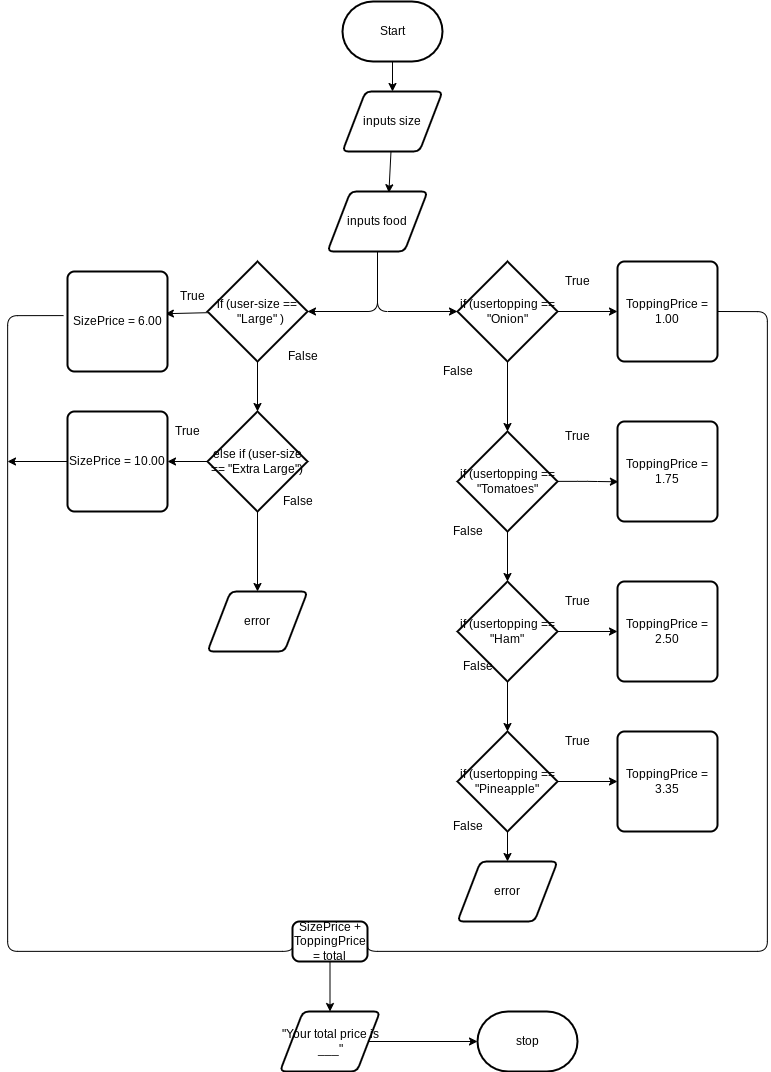

The diagram above was exported from draw.io. Its source (the exported page's mxGraphModel, read from the mxfile embedded in the PNG):
<mxGraphModel dx="857" dy="1057" grid="1" gridSize="10" guides="1" tooltips="1" connect="1" arrows="1" fold="1" page="1" pageScale="1" pageWidth="850" pageHeight="1100" math="0" shadow="0">
  <root>
    <mxCell id="0" />
    <mxCell id="1" parent="0" />
    <mxCell id="5" style="edgeStyle=none;html=1;entryX=0.5;entryY=0;entryDx=0;entryDy=0;" edge="1" parent="1" source="2" target="4">
      <mxGeometry relative="1" as="geometry" />
    </mxCell>
    <mxCell id="2" value="Start" style="strokeWidth=2;html=1;shape=mxgraph.flowchart.terminator;whiteSpace=wrap;" parent="1" vertex="1">
      <mxGeometry x="375" y="10" width="100" height="60" as="geometry" />
    </mxCell>
    <mxCell id="7" style="edgeStyle=none;html=1;entryX=0.614;entryY=0.021;entryDx=0;entryDy=0;entryPerimeter=0;" edge="1" parent="1" source="4" target="6">
      <mxGeometry relative="1" as="geometry" />
    </mxCell>
    <mxCell id="4" value="inputs size" style="shape=parallelogram;html=1;strokeWidth=2;perimeter=parallelogramPerimeter;whiteSpace=wrap;rounded=1;arcSize=12;size=0.23;" vertex="1" parent="1">
      <mxGeometry x="375" y="100" width="100" height="60" as="geometry" />
    </mxCell>
    <mxCell id="MIZYTr7ud4k09izZkJ4G-14" style="edgeStyle=none;html=1;entryX=1;entryY=0.5;entryDx=0;entryDy=0;entryPerimeter=0;" edge="1" parent="1" source="6" target="8">
      <mxGeometry relative="1" as="geometry">
        <mxPoint x="420" y="320" as="targetPoint" />
        <Array as="points">
          <mxPoint x="410" y="320" />
        </Array>
      </mxGeometry>
    </mxCell>
    <mxCell id="MIZYTr7ud4k09izZkJ4G-15" style="edgeStyle=none;html=1;entryX=0;entryY=0.5;entryDx=0;entryDy=0;entryPerimeter=0;" edge="1" parent="1" source="6" target="MIZYTr7ud4k09izZkJ4G-25">
      <mxGeometry relative="1" as="geometry">
        <mxPoint x="490" y="320" as="targetPoint" />
        <Array as="points">
          <mxPoint x="410" y="320" />
        </Array>
      </mxGeometry>
    </mxCell>
    <mxCell id="6" value="inputs food" style="shape=parallelogram;html=1;strokeWidth=2;perimeter=parallelogramPerimeter;whiteSpace=wrap;rounded=1;arcSize=12;size=0.23;" vertex="1" parent="1">
      <mxGeometry x="360" y="200" width="100" height="60" as="geometry" />
    </mxCell>
    <mxCell id="MIZYTr7ud4k09izZkJ4G-10" style="edgeStyle=none;html=1;entryX=0.979;entryY=0.422;entryDx=0;entryDy=0;entryPerimeter=0;" edge="1" parent="1" source="8" target="MIZYTr7ud4k09izZkJ4G-9">
      <mxGeometry relative="1" as="geometry" />
    </mxCell>
    <mxCell id="MIZYTr7ud4k09izZkJ4G-18" style="edgeStyle=none;html=1;entryX=0.5;entryY=0;entryDx=0;entryDy=0;entryPerimeter=0;" edge="1" parent="1" source="8" target="MIZYTr7ud4k09izZkJ4G-17">
      <mxGeometry relative="1" as="geometry" />
    </mxCell>
    <mxCell id="8" value="if (user-size ==&lt;br&gt;&amp;nbsp; &quot;Large&quot; )" style="strokeWidth=2;html=1;shape=mxgraph.flowchart.decision;whiteSpace=wrap;" vertex="1" parent="1">
      <mxGeometry x="240" y="270" width="100" height="100" as="geometry" />
    </mxCell>
    <mxCell id="MIZYTr7ud4k09izZkJ4G-9" value="SizePrice = 6.00" style="rounded=1;whiteSpace=wrap;html=1;absoluteArcSize=1;arcSize=14;strokeWidth=2;" vertex="1" parent="1">
      <mxGeometry x="100" y="280" width="100" height="100" as="geometry" />
    </mxCell>
    <mxCell id="MIZYTr7ud4k09izZkJ4G-11" value="True" style="text;html=1;align=center;verticalAlign=middle;resizable=0;points=[];autosize=1;strokeColor=none;fillColor=none;" vertex="1" parent="1">
      <mxGeometry x="200" y="290" width="50" height="30" as="geometry" />
    </mxCell>
    <mxCell id="MIZYTr7ud4k09izZkJ4G-12" value="False" style="text;html=1;align=center;verticalAlign=middle;resizable=0;points=[];autosize=1;strokeColor=none;fillColor=none;" vertex="1" parent="1">
      <mxGeometry x="310" y="350" width="50" height="30" as="geometry" />
    </mxCell>
    <mxCell id="MIZYTr7ud4k09izZkJ4G-20" style="edgeStyle=none;html=1;entryX=1;entryY=0.5;entryDx=0;entryDy=0;" edge="1" parent="1" source="MIZYTr7ud4k09izZkJ4G-17" target="MIZYTr7ud4k09izZkJ4G-19">
      <mxGeometry relative="1" as="geometry" />
    </mxCell>
    <mxCell id="MIZYTr7ud4k09izZkJ4G-66" style="edgeStyle=orthogonalEdgeStyle;html=1;entryX=0.5;entryY=0;entryDx=0;entryDy=0;" edge="1" parent="1" source="MIZYTr7ud4k09izZkJ4G-17" target="MIZYTr7ud4k09izZkJ4G-65">
      <mxGeometry relative="1" as="geometry" />
    </mxCell>
    <mxCell id="MIZYTr7ud4k09izZkJ4G-17" value="else if (user-size == &quot;Extra Large&quot;)" style="strokeWidth=2;html=1;shape=mxgraph.flowchart.decision;whiteSpace=wrap;" vertex="1" parent="1">
      <mxGeometry x="240" y="420" width="100" height="100" as="geometry" />
    </mxCell>
    <mxCell id="MIZYTr7ud4k09izZkJ4G-24" style="edgeStyle=orthogonalEdgeStyle;html=1;" edge="1" parent="1" source="MIZYTr7ud4k09izZkJ4G-19">
      <mxGeometry relative="1" as="geometry">
        <mxPoint x="40" y="470" as="targetPoint" />
      </mxGeometry>
    </mxCell>
    <mxCell id="MIZYTr7ud4k09izZkJ4G-19" value="SizePrice = 10.00" style="rounded=1;whiteSpace=wrap;html=1;absoluteArcSize=1;arcSize=14;strokeWidth=2;" vertex="1" parent="1">
      <mxGeometry x="100" y="420" width="100" height="100" as="geometry" />
    </mxCell>
    <mxCell id="MIZYTr7ud4k09izZkJ4G-21" value="True" style="text;html=1;align=center;verticalAlign=middle;resizable=0;points=[];autosize=1;strokeColor=none;fillColor=none;" vertex="1" parent="1">
      <mxGeometry x="195" y="425" width="50" height="30" as="geometry" />
    </mxCell>
    <mxCell id="MIZYTr7ud4k09izZkJ4G-22" value="False" style="text;html=1;align=center;verticalAlign=middle;resizable=0;points=[];autosize=1;strokeColor=none;fillColor=none;" vertex="1" parent="1">
      <mxGeometry x="305" y="495" width="50" height="30" as="geometry" />
    </mxCell>
    <mxCell id="MIZYTr7ud4k09izZkJ4G-23" value="" style="endArrow=none;html=1;entryX=-0.04;entryY=0.441;entryDx=0;entryDy=0;entryPerimeter=0;edgeStyle=orthogonalEdgeStyle;exitX=0;exitY=0.5;exitDx=0;exitDy=0;" edge="1" parent="1" source="MIZYTr7ud4k09izZkJ4G-69" target="MIZYTr7ud4k09izZkJ4G-9">
      <mxGeometry width="50" height="50" relative="1" as="geometry">
        <mxPoint x="290" y="960" as="sourcePoint" />
        <mxPoint x="60" y="330" as="targetPoint" />
        <Array as="points">
          <mxPoint x="40" y="960" />
          <mxPoint x="40" y="324" />
        </Array>
      </mxGeometry>
    </mxCell>
    <mxCell id="MIZYTr7ud4k09izZkJ4G-26" style="edgeStyle=orthogonalEdgeStyle;html=1;" edge="1" parent="1" source="MIZYTr7ud4k09izZkJ4G-25">
      <mxGeometry relative="1" as="geometry">
        <mxPoint x="650" y="320" as="targetPoint" />
      </mxGeometry>
    </mxCell>
    <mxCell id="MIZYTr7ud4k09izZkJ4G-29" style="edgeStyle=orthogonalEdgeStyle;html=1;entryX=0.5;entryY=0;entryDx=0;entryDy=0;entryPerimeter=0;" edge="1" parent="1" source="MIZYTr7ud4k09izZkJ4G-25" target="MIZYTr7ud4k09izZkJ4G-31">
      <mxGeometry relative="1" as="geometry">
        <mxPoint x="540" y="430" as="targetPoint" />
      </mxGeometry>
    </mxCell>
    <mxCell id="MIZYTr7ud4k09izZkJ4G-25" value="if (usertopping == &quot;Onion&quot;" style="strokeWidth=2;html=1;shape=mxgraph.flowchart.decision;whiteSpace=wrap;" vertex="1" parent="1">
      <mxGeometry x="490" y="270" width="100" height="100" as="geometry" />
    </mxCell>
    <mxCell id="MIZYTr7ud4k09izZkJ4G-27" value="True" style="text;html=1;align=center;verticalAlign=middle;resizable=0;points=[];autosize=1;strokeColor=none;fillColor=none;" vertex="1" parent="1">
      <mxGeometry x="585" y="275" width="50" height="30" as="geometry" />
    </mxCell>
    <mxCell id="MIZYTr7ud4k09izZkJ4G-28" value="False" style="text;html=1;align=center;verticalAlign=middle;resizable=0;points=[];autosize=1;strokeColor=none;fillColor=none;" vertex="1" parent="1">
      <mxGeometry x="465" y="365" width="50" height="30" as="geometry" />
    </mxCell>
    <mxCell id="MIZYTr7ud4k09izZkJ4G-30" value="ToppingPrice = 1.00" style="rounded=1;whiteSpace=wrap;html=1;absoluteArcSize=1;arcSize=14;strokeWidth=2;" vertex="1" parent="1">
      <mxGeometry x="650" y="270" width="100" height="100" as="geometry" />
    </mxCell>
    <mxCell id="MIZYTr7ud4k09izZkJ4G-39" style="edgeStyle=orthogonalEdgeStyle;html=1;entryX=0.5;entryY=0;entryDx=0;entryDy=0;entryPerimeter=0;" edge="1" parent="1" source="MIZYTr7ud4k09izZkJ4G-31" target="MIZYTr7ud4k09izZkJ4G-38">
      <mxGeometry relative="1" as="geometry" />
    </mxCell>
    <mxCell id="MIZYTr7ud4k09izZkJ4G-44" style="edgeStyle=orthogonalEdgeStyle;html=1;entryX=0.009;entryY=0.603;entryDx=0;entryDy=0;entryPerimeter=0;" edge="1" parent="1" source="MIZYTr7ud4k09izZkJ4G-31" target="MIZYTr7ud4k09izZkJ4G-34">
      <mxGeometry relative="1" as="geometry" />
    </mxCell>
    <mxCell id="MIZYTr7ud4k09izZkJ4G-31" value="if (usertopping == &quot;Tomatoes&quot;" style="strokeWidth=2;html=1;shape=mxgraph.flowchart.decision;whiteSpace=wrap;" vertex="1" parent="1">
      <mxGeometry x="490" y="440" width="100" height="100" as="geometry" />
    </mxCell>
    <mxCell id="MIZYTr7ud4k09izZkJ4G-34" value="ToppingPrice = 1.75" style="rounded=1;whiteSpace=wrap;html=1;absoluteArcSize=1;arcSize=14;strokeWidth=2;" vertex="1" parent="1">
      <mxGeometry x="650" y="430" width="100" height="100" as="geometry" />
    </mxCell>
    <mxCell id="MIZYTr7ud4k09izZkJ4G-35" value="ToppingPrice = 3.35" style="rounded=1;whiteSpace=wrap;html=1;absoluteArcSize=1;arcSize=14;strokeWidth=2;" vertex="1" parent="1">
      <mxGeometry x="650" y="740" width="100" height="100" as="geometry" />
    </mxCell>
    <mxCell id="MIZYTr7ud4k09izZkJ4G-36" value="ToppingPrice = 2.50" style="rounded=1;whiteSpace=wrap;html=1;absoluteArcSize=1;arcSize=14;strokeWidth=2;" vertex="1" parent="1">
      <mxGeometry x="650" y="590" width="100" height="100" as="geometry" />
    </mxCell>
    <mxCell id="MIZYTr7ud4k09izZkJ4G-42" style="edgeStyle=orthogonalEdgeStyle;html=1;entryX=0.5;entryY=0;entryDx=0;entryDy=0;" edge="1" parent="1" source="MIZYTr7ud4k09izZkJ4G-37" target="MIZYTr7ud4k09izZkJ4G-41">
      <mxGeometry relative="1" as="geometry" />
    </mxCell>
    <mxCell id="MIZYTr7ud4k09izZkJ4G-46" style="edgeStyle=orthogonalEdgeStyle;html=1;entryX=0;entryY=0.5;entryDx=0;entryDy=0;" edge="1" parent="1" source="MIZYTr7ud4k09izZkJ4G-37" target="MIZYTr7ud4k09izZkJ4G-35">
      <mxGeometry relative="1" as="geometry" />
    </mxCell>
    <mxCell id="MIZYTr7ud4k09izZkJ4G-37" value="if (usertopping == &quot;Pineapple&quot;" style="strokeWidth=2;html=1;shape=mxgraph.flowchart.decision;whiteSpace=wrap;" vertex="1" parent="1">
      <mxGeometry x="490" y="740" width="100" height="100" as="geometry" />
    </mxCell>
    <mxCell id="MIZYTr7ud4k09izZkJ4G-40" style="edgeStyle=orthogonalEdgeStyle;html=1;entryX=0.5;entryY=0;entryDx=0;entryDy=0;entryPerimeter=0;" edge="1" parent="1" source="MIZYTr7ud4k09izZkJ4G-38" target="MIZYTr7ud4k09izZkJ4G-37">
      <mxGeometry relative="1" as="geometry" />
    </mxCell>
    <mxCell id="MIZYTr7ud4k09izZkJ4G-45" style="edgeStyle=orthogonalEdgeStyle;html=1;entryX=0;entryY=0.5;entryDx=0;entryDy=0;" edge="1" parent="1" source="MIZYTr7ud4k09izZkJ4G-38" target="MIZYTr7ud4k09izZkJ4G-36">
      <mxGeometry relative="1" as="geometry">
        <mxPoint x="640" y="640" as="targetPoint" />
      </mxGeometry>
    </mxCell>
    <mxCell id="MIZYTr7ud4k09izZkJ4G-38" value="if (usertopping == &quot;Ham&quot;" style="strokeWidth=2;html=1;shape=mxgraph.flowchart.decision;whiteSpace=wrap;" vertex="1" parent="1">
      <mxGeometry x="490" y="590" width="100" height="100" as="geometry" />
    </mxCell>
    <mxCell id="MIZYTr7ud4k09izZkJ4G-41" value="error" style="shape=parallelogram;html=1;strokeWidth=2;perimeter=parallelogramPerimeter;whiteSpace=wrap;rounded=1;arcSize=12;size=0.23;" vertex="1" parent="1">
      <mxGeometry x="490" y="870" width="100" height="60" as="geometry" />
    </mxCell>
    <mxCell id="MIZYTr7ud4k09izZkJ4G-47" value="False" style="text;html=1;align=center;verticalAlign=middle;resizable=0;points=[];autosize=1;strokeColor=none;fillColor=none;" vertex="1" parent="1">
      <mxGeometry x="475" y="820" width="50" height="30" as="geometry" />
    </mxCell>
    <mxCell id="MIZYTr7ud4k09izZkJ4G-48" value="False" style="text;html=1;align=center;verticalAlign=middle;resizable=0;points=[];autosize=1;strokeColor=none;fillColor=none;" vertex="1" parent="1">
      <mxGeometry x="485" y="660" width="50" height="30" as="geometry" />
    </mxCell>
    <mxCell id="MIZYTr7ud4k09izZkJ4G-49" value="False" style="text;html=1;align=center;verticalAlign=middle;resizable=0;points=[];autosize=1;strokeColor=none;fillColor=none;" vertex="1" parent="1">
      <mxGeometry x="475" y="525" width="50" height="30" as="geometry" />
    </mxCell>
    <mxCell id="MIZYTr7ud4k09izZkJ4G-62" value="True" style="text;html=1;align=center;verticalAlign=middle;resizable=0;points=[];autosize=1;strokeColor=none;fillColor=none;" vertex="1" parent="1">
      <mxGeometry x="585" y="430" width="50" height="30" as="geometry" />
    </mxCell>
    <mxCell id="MIZYTr7ud4k09izZkJ4G-63" value="True" style="text;html=1;align=center;verticalAlign=middle;resizable=0;points=[];autosize=1;strokeColor=none;fillColor=none;" vertex="1" parent="1">
      <mxGeometry x="585" y="595" width="50" height="30" as="geometry" />
    </mxCell>
    <mxCell id="MIZYTr7ud4k09izZkJ4G-64" value="True" style="text;html=1;align=center;verticalAlign=middle;resizable=0;points=[];autosize=1;strokeColor=none;fillColor=none;" vertex="1" parent="1">
      <mxGeometry x="585" y="735" width="50" height="30" as="geometry" />
    </mxCell>
    <mxCell id="MIZYTr7ud4k09izZkJ4G-65" value="error" style="shape=parallelogram;html=1;strokeWidth=2;perimeter=parallelogramPerimeter;whiteSpace=wrap;rounded=1;arcSize=12;size=0.23;" vertex="1" parent="1">
      <mxGeometry x="240" y="600" width="100" height="60" as="geometry" />
    </mxCell>
    <mxCell id="MIZYTr7ud4k09izZkJ4G-67" value="" style="endArrow=none;html=1;exitX=1;exitY=0.5;exitDx=0;exitDy=0;edgeStyle=orthogonalEdgeStyle;entryX=1;entryY=0.5;entryDx=0;entryDy=0;" edge="1" parent="1" source="MIZYTr7ud4k09izZkJ4G-30" target="MIZYTr7ud4k09izZkJ4G-69">
      <mxGeometry width="50" height="50" relative="1" as="geometry">
        <mxPoint x="760" y="380" as="sourcePoint" />
        <mxPoint x="770" y="960" as="targetPoint" />
        <Array as="points">
          <mxPoint x="800" y="320" />
          <mxPoint x="800" y="960" />
        </Array>
      </mxGeometry>
    </mxCell>
    <mxCell id="MIZYTr7ud4k09izZkJ4G-71" style="edgeStyle=orthogonalEdgeStyle;html=1;" edge="1" parent="1" source="MIZYTr7ud4k09izZkJ4G-69" target="MIZYTr7ud4k09izZkJ4G-70">
      <mxGeometry relative="1" as="geometry" />
    </mxCell>
    <mxCell id="MIZYTr7ud4k09izZkJ4G-69" value="SizePrice + ToppingPrice = total" style="rounded=1;whiteSpace=wrap;html=1;absoluteArcSize=1;arcSize=14;strokeWidth=2;" vertex="1" parent="1">
      <mxGeometry x="325" y="930" width="75" height="40" as="geometry" />
    </mxCell>
    <mxCell id="MIZYTr7ud4k09izZkJ4G-74" style="edgeStyle=orthogonalEdgeStyle;html=1;entryX=0;entryY=0.5;entryDx=0;entryDy=0;entryPerimeter=0;" edge="1" parent="1" source="MIZYTr7ud4k09izZkJ4G-70" target="MIZYTr7ud4k09izZkJ4G-73">
      <mxGeometry relative="1" as="geometry" />
    </mxCell>
    <mxCell id="MIZYTr7ud4k09izZkJ4G-70" value="&quot;Your total price is ___&quot;" style="shape=parallelogram;html=1;strokeWidth=2;perimeter=parallelogramPerimeter;whiteSpace=wrap;rounded=1;arcSize=12;size=0.23;" vertex="1" parent="1">
      <mxGeometry x="312.5" y="1020" width="100" height="60" as="geometry" />
    </mxCell>
    <mxCell id="MIZYTr7ud4k09izZkJ4G-73" value="stop" style="strokeWidth=2;html=1;shape=mxgraph.flowchart.terminator;whiteSpace=wrap;" vertex="1" parent="1">
      <mxGeometry x="510" y="1020" width="100" height="60" as="geometry" />
    </mxCell>
  </root>
</mxGraphModel>